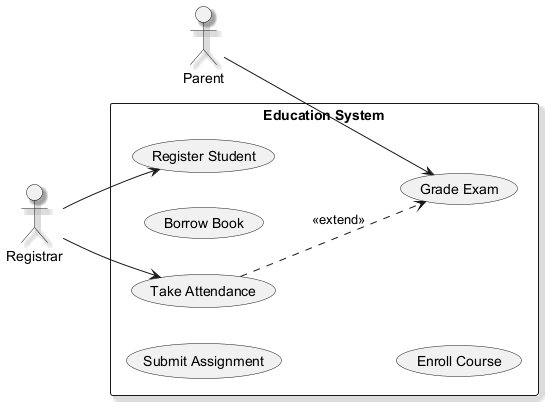

The diagram above was rendered by PlantUML. Its source (embedded in the PNG):
@startuml
skinparam backgroundColor #FFFFFF
skinparam classBackgroundColor #F3E5F5
skinparam classBorderColor #6A1B9A
skinparam shadowing true
left to right direction
actor "Parent" as Parent
actor "Registrar" as Registrar
rectangle "Education System" {
  usecase "Submit Assignment" as UC_SubmitAssignment
  usecase "Borrow Book" as UC_BorrowBook
  usecase "Register Student" as UC_RegisterStudent
  usecase "Take Attendance" as UC_TakeAttendance
  usecase "Enroll Course" as UC_EnrollCourse
  usecase "Grade Exam" as UC_GradeExam
}
Parent --> UC_GradeExam
Registrar --> UC_TakeAttendance
Registrar --> UC_RegisterStudent
UC_TakeAttendance ..> UC_GradeExam : <<extend>>
@enduml